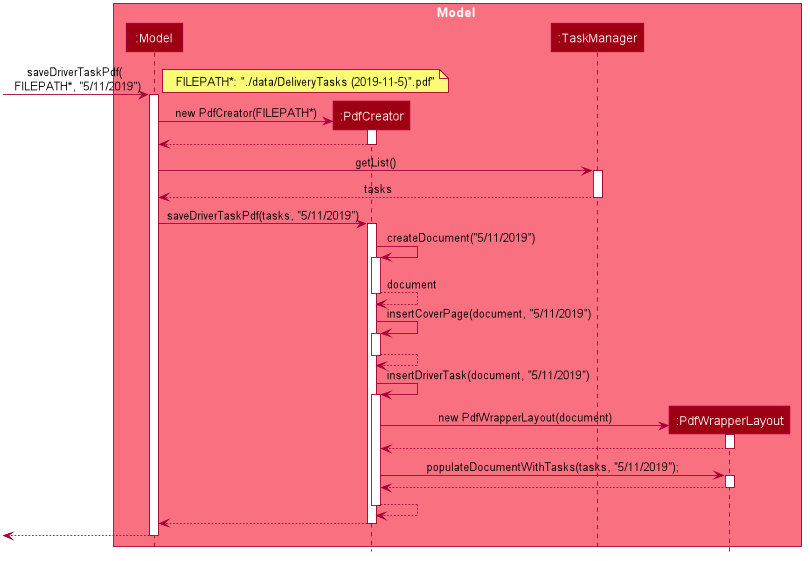

The diagram above was rendered by PlantUML. Its source (embedded in the PNG):
@startuml









skinparam BackgroundColor #FFFFFFF

skinparam Shadowing false

skinparam Class {
    FontColor #FFFFFF
    BorderThickness 1
    BorderColor #FFFFFF
    StereotypeFontColor #FFFFFF
    FontName Arial
}


skinparam Actor {
    BorderColor #000000
    Color #000000
    FontName Arial
}

skinparam Sequence {
    MessageAlign center
    BoxFontSize 15
    BoxPadding 0
    BoxFontColor #FFFFFF
    FontName Arial
}


skinparam Participant {
    FontColor #FFFFFFF
    Padding 20
}

skinparam MinClassWidth 50
skinparam ParticipantPadding 10
skinparam Shadowing false
skinparam DefaultTextAlignment center
skinparam packageStyle Rectangle

hide footbox
hide members
hide circle

box Model #F97181
participant ":Model" as Model #9D0012
participant ":PdfCreator" as PdfCreator #9D0012
participant ":TaskManager" as TaskManager #9D0012
participant ":PdfWrapperLayout" as PdfWrapperLayout #9D0012
end box


[-> Model : saveDriverTaskPdf( \n FILEPATH*, "5/11/2019")
note right: FILEPATH*: "./data/DeliveryTasks (2019-11-5)".pdf"
activate Model

create PdfCreator
Model -> PdfCreator : new PdfCreator(FILEPATH*)
activate PdfCreator

PdfCreator --> Model
deactivate PdfCreator

Model -> TaskManager : getList()
activate TaskManager

TaskManager --> Model: tasks
deactivate TaskManager

Model -> PdfCreator : saveDriverTaskPdf(tasks, "5/11/2019")
activate PdfCreator

PdfCreator -> PdfCreator ++: createDocument("5/11/2019")
PdfCreator --> PdfCreator --: document

PdfCreator -> PdfCreator ++: insertCoverPage(document, "5/11/2019")
PdfCreator --> PdfCreator --

PdfCreator -> PdfCreator ++: insertDriverTask(document, "5/11/2019")

create PdfWrapperLayout
PdfCreator -> PdfWrapperLayout :  new PdfWrapperLayout(document)
activate PdfWrapperLayout

PdfWrapperLayout --> PdfCreator
deactivate PdfWrapperLayout

PdfCreator -> PdfWrapperLayout : populateDocumentWithTasks(tasks, "5/11/2019");
activate PdfWrapperLayout

PdfWrapperLayout --> PdfCreator
deactivate PdfWrapperLayout

PdfCreator --> PdfCreator --

PdfCreator --> Model
deactivate PdfCreator

[<-- Model
deactivate Model

@enduml